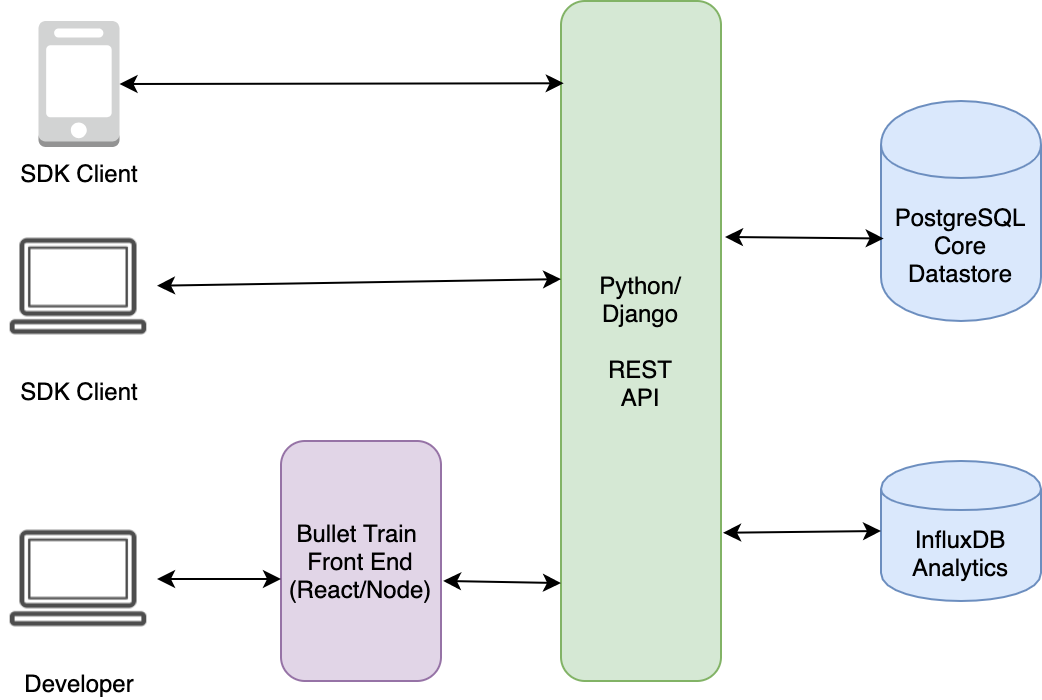

The diagram above was exported from draw.io. Its source (the exported page's mxGraphModel, read from the mxfile embedded in the PNG):
<mxGraphModel dx="1164" dy="1334" grid="1" gridSize="10" guides="1" tooltips="1" connect="1" arrows="1" fold="1" page="1" pageScale="1" pageWidth="413" pageHeight="583" math="0" shadow="0">
  <root>
    <mxCell id="0" />
    <mxCell id="1" parent="0" />
    <mxCell id="Dodg0M1Nw1OLyt7gteUQ-1" value="Python/&lt;br&gt;Django&lt;br&gt;&lt;br&gt;REST&lt;br&gt;API" style="rounded=1;whiteSpace=wrap;html=1;fillColor=#d5e8d4;strokeColor=#82b366;" vertex="1" parent="1">
      <mxGeometry x="420" y="110" width="80" height="340" as="geometry" />
    </mxCell>
    <mxCell id="Dodg0M1Nw1OLyt7gteUQ-3" value="SDK Client" style="outlineConnect=0;dashed=0;verticalLabelPosition=bottom;verticalAlign=top;align=center;html=1;shape=mxgraph.aws3.mobile_client;fillColor=#D2D3D3;gradientColor=none;" vertex="1" parent="1">
      <mxGeometry x="158.75" y="120" width="40.5" height="63" as="geometry" />
    </mxCell>
    <mxCell id="Dodg0M1Nw1OLyt7gteUQ-4" value="PostgreSQL&lt;br&gt;Core Datastore&lt;br&gt;" style="shape=cylinder;whiteSpace=wrap;html=1;boundedLbl=1;backgroundOutline=1;fillColor=#dae8fc;strokeColor=#6c8ebf;" vertex="1" parent="1">
      <mxGeometry x="580" y="160" width="80" height="110" as="geometry" />
    </mxCell>
    <mxCell id="Dodg0M1Nw1OLyt7gteUQ-5" value="" style="endArrow=classic;startArrow=classic;html=1;exitX=1.025;exitY=0.347;exitDx=0;exitDy=0;entryX=0.017;entryY=0.625;entryDx=0;entryDy=0;entryPerimeter=0;exitPerimeter=0;" edge="1" parent="1" source="Dodg0M1Nw1OLyt7gteUQ-1" target="Dodg0M1Nw1OLyt7gteUQ-4">
      <mxGeometry width="50" height="50" relative="1" as="geometry">
        <mxPoint x="490" y="340" as="sourcePoint" />
        <mxPoint x="540" y="290" as="targetPoint" />
      </mxGeometry>
    </mxCell>
    <mxCell id="Dodg0M1Nw1OLyt7gteUQ-9" value="" style="endArrow=classic;startArrow=classic;html=1;exitX=1;exitY=0.5;exitDx=0;exitDy=0;exitPerimeter=0;entryX=0.017;entryY=0.121;entryDx=0;entryDy=0;entryPerimeter=0;" edge="1" parent="1" source="Dodg0M1Nw1OLyt7gteUQ-3" target="Dodg0M1Nw1OLyt7gteUQ-1">
      <mxGeometry width="50" height="50" relative="1" as="geometry">
        <mxPoint x="310" y="230" as="sourcePoint" />
        <mxPoint x="360" y="180" as="targetPoint" />
      </mxGeometry>
    </mxCell>
    <mxCell id="Dodg0M1Nw1OLyt7gteUQ-11" value="" style="endArrow=classic;startArrow=classic;html=1;entryX=0;entryY=0.409;entryDx=0;entryDy=0;entryPerimeter=0;" edge="1" parent="1" source="Dodg0M1Nw1OLyt7gteUQ-21" target="Dodg0M1Nw1OLyt7gteUQ-1">
      <mxGeometry width="50" height="50" relative="1" as="geometry">
        <mxPoint x="208" y="249.00721991701243" as="sourcePoint" />
        <mxPoint x="360" y="220" as="targetPoint" />
      </mxGeometry>
    </mxCell>
    <mxCell id="Dodg0M1Nw1OLyt7gteUQ-12" value="Bullet Train&amp;nbsp;&lt;br&gt;Front End (React/Node)" style="rounded=1;whiteSpace=wrap;html=1;fillColor=#e1d5e7;strokeColor=#9673a6;" vertex="1" parent="1">
      <mxGeometry x="280" y="330" width="80" height="120" as="geometry" />
    </mxCell>
    <mxCell id="Dodg0M1Nw1OLyt7gteUQ-14" value="" style="endArrow=classic;startArrow=classic;html=1;exitX=1.013;exitY=0.583;exitDx=0;exitDy=0;exitPerimeter=0;entryX=0;entryY=0.856;entryDx=0;entryDy=0;entryPerimeter=0;" edge="1" parent="1" source="Dodg0M1Nw1OLyt7gteUQ-12" target="Dodg0M1Nw1OLyt7gteUQ-1">
      <mxGeometry width="50" height="50" relative="1" as="geometry">
        <mxPoint x="480" y="610" as="sourcePoint" />
        <mxPoint x="530" y="560" as="targetPoint" />
      </mxGeometry>
    </mxCell>
    <mxCell id="Dodg0M1Nw1OLyt7gteUQ-15" value="" style="endArrow=classic;startArrow=classic;html=1;entryX=0;entryY=0.575;entryDx=0;entryDy=0;entryPerimeter=0;" edge="1" parent="1" source="Dodg0M1Nw1OLyt7gteUQ-22" target="Dodg0M1Nw1OLyt7gteUQ-12">
      <mxGeometry width="50" height="50" relative="1" as="geometry">
        <mxPoint x="208" y="399" as="sourcePoint" />
        <mxPoint x="240" y="560" as="targetPoint" />
      </mxGeometry>
    </mxCell>
    <mxCell id="Dodg0M1Nw1OLyt7gteUQ-19" value="InfluxDB&lt;br&gt;Analytics" style="shape=cylinder;whiteSpace=wrap;html=1;boundedLbl=1;backgroundOutline=1;fillColor=#dae8fc;strokeColor=#6c8ebf;" vertex="1" parent="1">
      <mxGeometry x="580" y="340" width="80" height="70" as="geometry" />
    </mxCell>
    <mxCell id="Dodg0M1Nw1OLyt7gteUQ-20" value="" style="endArrow=classic;startArrow=classic;html=1;entryX=0;entryY=0.5;entryDx=0;entryDy=0;exitX=1.013;exitY=0.782;exitDx=0;exitDy=0;exitPerimeter=0;" edge="1" parent="1" source="Dodg0M1Nw1OLyt7gteUQ-1" target="Dodg0M1Nw1OLyt7gteUQ-19">
      <mxGeometry width="50" height="50" relative="1" as="geometry">
        <mxPoint x="510" y="570" as="sourcePoint" />
        <mxPoint x="560" y="520" as="targetPoint" />
      </mxGeometry>
    </mxCell>
    <mxCell id="Dodg0M1Nw1OLyt7gteUQ-21" value="SDK Client" style="shape=image;html=1;verticalAlign=top;verticalLabelPosition=bottom;labelBackgroundColor=#ffffff;imageAspect=0;aspect=fixed;image=https://cdn0.iconfinder.com/data/icons/30-hardware-line-icons/64/Laptop-128.png" vertex="1" parent="1">
      <mxGeometry x="140" y="214" width="78" height="78" as="geometry" />
    </mxCell>
    <mxCell id="Dodg0M1Nw1OLyt7gteUQ-22" value="Developer" style="shape=image;html=1;verticalAlign=top;verticalLabelPosition=bottom;labelBackgroundColor=#ffffff;imageAspect=0;aspect=fixed;image=https://cdn0.iconfinder.com/data/icons/30-hardware-line-icons/64/Laptop-128.png;direction=east;" vertex="1" parent="1">
      <mxGeometry x="140" y="360" width="78" height="78" as="geometry" />
    </mxCell>
  </root>
</mxGraphModel>